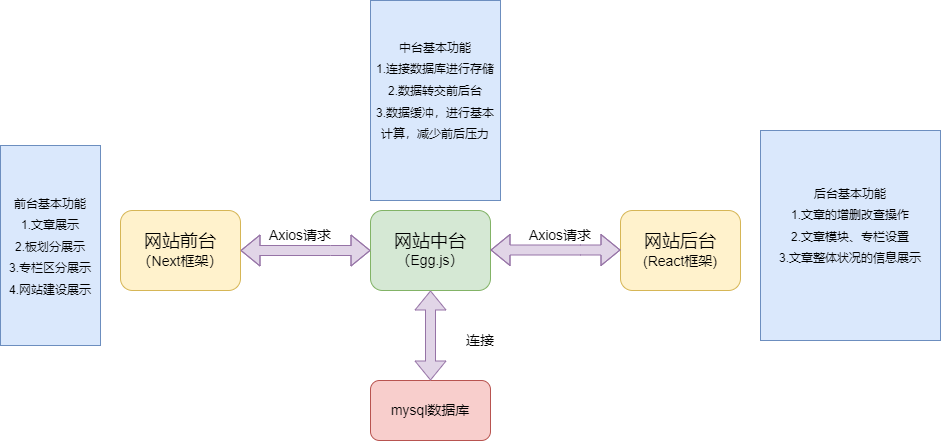

The diagram above was exported from draw.io. Its source (the exported page's mxGraphModel, read from the mxfile embedded in the PNG):
<mxGraphModel dx="1004" dy="1750" grid="1" gridSize="10" guides="1" tooltips="1" connect="1" arrows="1" fold="1" page="1" pageScale="1" pageWidth="827" pageHeight="1169" math="0" shadow="0">
  <root>
    <mxCell id="0" />
    <mxCell id="1" parent="0" />
    <mxCell id="X-6Pk5eMLY8WNGaJgfTA-1" value="&lt;font style=&quot;&quot;&gt;&lt;font style=&quot;font-size: 18px;&quot; face=&quot;Times New Roman&quot;&gt;网站前台&lt;br&gt;&lt;/font&gt;&lt;font style=&quot;font-size: 14px;&quot;&gt;（Next框架）&lt;/font&gt;&lt;br&gt;&lt;/font&gt;" style="rounded=1;whiteSpace=wrap;html=1;fillColor=#fff2cc;strokeColor=#d6b656;" vertex="1" parent="1">
      <mxGeometry x="170" y="200" width="120" height="80" as="geometry" />
    </mxCell>
    <mxCell id="X-6Pk5eMLY8WNGaJgfTA-2" value="&lt;font style=&quot;&quot;&gt;&lt;span style=&quot;font-size: 18px;&quot;&gt;网站后台&lt;/span&gt;&lt;br&gt;&lt;font style=&quot;font-size: 14px;&quot;&gt;(React框架)&lt;/font&gt;&lt;br&gt;&lt;/font&gt;" style="rounded=1;whiteSpace=wrap;html=1;fillColor=#fff2cc;strokeColor=#d6b656;" vertex="1" parent="1">
      <mxGeometry x="670" y="200" width="120" height="80" as="geometry" />
    </mxCell>
    <mxCell id="X-6Pk5eMLY8WNGaJgfTA-3" value="&lt;span style=&quot;font-size: 11px;&quot;&gt;前台基本功能&lt;br&gt;1.文章展示&lt;br&gt;2.板划分展示&lt;br&gt;3.专栏区分展示&lt;br&gt;4.网站建设展示&lt;br&gt;&lt;/span&gt;" style="text;html=1;strokeColor=#6c8ebf;fillColor=#dae8fc;align=center;verticalAlign=middle;whiteSpace=wrap;rounded=0;fontSize=18;" vertex="1" parent="1">
      <mxGeometry x="50" y="135" width="100" height="200" as="geometry" />
    </mxCell>
    <mxCell id="X-6Pk5eMLY8WNGaJgfTA-4" value="&lt;span style=&quot;font-size: 11px;&quot;&gt;后台基本功能&lt;br&gt;1.文章的增删改查操作&lt;br&gt;2.文章模块、专栏设置&lt;br&gt;3.文章整体状况的信息展示&lt;br&gt;&lt;br&gt;&lt;/span&gt;" style="text;html=1;strokeColor=#6c8ebf;fillColor=#dae8fc;align=center;verticalAlign=middle;whiteSpace=wrap;rounded=0;fontSize=18;" vertex="1" parent="1">
      <mxGeometry x="810" y="120" width="180" height="210" as="geometry" />
    </mxCell>
    <mxCell id="X-6Pk5eMLY8WNGaJgfTA-6" value="&lt;font face=&quot;Helvetica&quot;&gt;&lt;font style=&quot;font-size: 18px;&quot;&gt;网站中台&lt;/font&gt;&lt;br&gt;（Egg.js）&lt;/font&gt;" style="rounded=1;whiteSpace=wrap;html=1;fontFamily=Times New Roman;fontSize=14;fillColor=#d5e8d4;strokeColor=#82b366;" vertex="1" parent="1">
      <mxGeometry x="420" y="200" width="120" height="80" as="geometry" />
    </mxCell>
    <mxCell id="X-6Pk5eMLY8WNGaJgfTA-16" value="" style="shape=flexArrow;endArrow=classic;startArrow=classic;html=1;rounded=0;fontFamily=Helvetica;fontSize=14;fontColor=none;fillColor=#e1d5e7;strokeColor=#9673a6;" edge="1" parent="1" source="X-6Pk5eMLY8WNGaJgfTA-1">
      <mxGeometry width="100" height="100" relative="1" as="geometry">
        <mxPoint x="300" y="340" as="sourcePoint" />
        <mxPoint x="420" y="240" as="targetPoint" />
        <Array as="points">
          <mxPoint x="380" y="240" />
        </Array>
      </mxGeometry>
    </mxCell>
    <mxCell id="X-6Pk5eMLY8WNGaJgfTA-17" value="" style="shape=flexArrow;endArrow=classic;startArrow=classic;html=1;rounded=0;fontFamily=Helvetica;fontSize=14;fontColor=none;fillColor=#e1d5e7;strokeColor=#9673a6;" edge="1" parent="1">
      <mxGeometry width="100" height="100" relative="1" as="geometry">
        <mxPoint x="540" y="239.5" as="sourcePoint" />
        <mxPoint x="670" y="239.5" as="targetPoint" />
        <Array as="points">
          <mxPoint x="630" y="239.5" />
        </Array>
      </mxGeometry>
    </mxCell>
    <mxCell id="X-6Pk5eMLY8WNGaJgfTA-18" value="Axios请求" style="text;html=1;strokeColor=none;fillColor=none;align=center;verticalAlign=middle;whiteSpace=wrap;rounded=0;fontSize=14;fontFamily=Helvetica;fontColor=none;" vertex="1" parent="1">
      <mxGeometry x="310" y="210" width="80" height="30" as="geometry" />
    </mxCell>
    <mxCell id="X-6Pk5eMLY8WNGaJgfTA-20" value="Axios请求" style="text;html=1;strokeColor=none;fillColor=none;align=center;verticalAlign=middle;whiteSpace=wrap;rounded=0;fontSize=14;fontFamily=Helvetica;fontColor=none;" vertex="1" parent="1">
      <mxGeometry x="570" y="210" width="80" height="30" as="geometry" />
    </mxCell>
    <mxCell id="X-6Pk5eMLY8WNGaJgfTA-21" value="&lt;span style=&quot;font-size: 11px;&quot;&gt;中台基本功能&lt;br&gt;1.连接数据库进行存储&lt;br&gt;2.数据转交前后台&lt;br&gt;3.数据缓冲，进行基本计算，减少前后压力&lt;br&gt;&lt;br&gt;&lt;/span&gt;" style="text;html=1;strokeColor=#6c8ebf;fillColor=#dae8fc;align=center;verticalAlign=middle;whiteSpace=wrap;rounded=0;fontSize=18;" vertex="1" parent="1">
      <mxGeometry x="420" y="-10" width="130" height="200" as="geometry" />
    </mxCell>
    <mxCell id="X-6Pk5eMLY8WNGaJgfTA-22" value="mysql数据库" style="rounded=1;whiteSpace=wrap;html=1;fontFamily=Helvetica;fontSize=14;fillColor=#f8cecc;strokeColor=#b85450;" vertex="1" parent="1">
      <mxGeometry x="420" y="370" width="120" height="60" as="geometry" />
    </mxCell>
    <mxCell id="X-6Pk5eMLY8WNGaJgfTA-24" value="" style="shape=flexArrow;endArrow=classic;startArrow=classic;html=1;rounded=0;fontFamily=Helvetica;fontSize=14;fontColor=none;entryX=0.5;entryY=1;entryDx=0;entryDy=0;exitX=0.5;exitY=0;exitDx=0;exitDy=0;fillColor=#e1d5e7;strokeColor=#9673a6;" edge="1" parent="1" source="X-6Pk5eMLY8WNGaJgfTA-22" target="X-6Pk5eMLY8WNGaJgfTA-6">
      <mxGeometry width="100" height="100" relative="1" as="geometry">
        <mxPoint x="410" y="380" as="sourcePoint" />
        <mxPoint x="510" y="280" as="targetPoint" />
      </mxGeometry>
    </mxCell>
    <mxCell id="X-6Pk5eMLY8WNGaJgfTA-26" value="连接" style="text;html=1;strokeColor=none;fillColor=none;align=center;verticalAlign=middle;whiteSpace=wrap;rounded=0;fontSize=14;fontFamily=Helvetica;fontColor=none;" vertex="1" parent="1">
      <mxGeometry x="500" y="315" width="60" height="30" as="geometry" />
    </mxCell>
  </root>
</mxGraphModel>